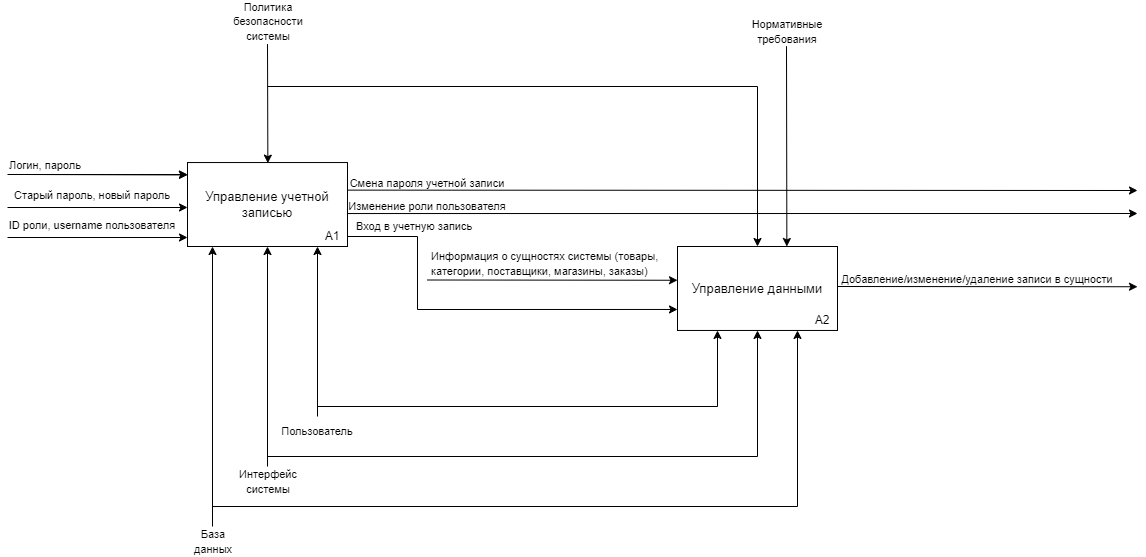

The diagram above was exported from draw.io. Its source (the exported page's mxGraphModel, read from the mxfile embedded in the PNG):
<mxGraphModel dx="1379" dy="1275" grid="1" gridSize="10" guides="1" tooltips="1" connect="1" arrows="1" fold="1" page="1" pageScale="1" pageWidth="827" pageHeight="1169" math="0" shadow="0">
  <root>
    <mxCell id="0" />
    <mxCell id="1" parent="0" />
    <mxCell id="j9vHKPf4y882ZgdtHgz7-89" value="&lt;span style=&quot;font-size: 13px;&quot;&gt;Управление учетной записью&lt;/span&gt;" style="rounded=0;whiteSpace=wrap;html=1;" vertex="1" parent="1">
      <mxGeometry x="1160" y="396.04" width="160" height="83.96" as="geometry" />
    </mxCell>
    <mxCell id="j9vHKPf4y882ZgdtHgz7-90" value="&lt;font style=&quot;font-size: 12px;&quot;&gt;А1&lt;/font&gt;" style="text;html=1;align=center;verticalAlign=middle;whiteSpace=wrap;rounded=0;" vertex="1" parent="1">
      <mxGeometry x="1290" y="460" width="30" height="20" as="geometry" />
    </mxCell>
    <mxCell id="j9vHKPf4y882ZgdtHgz7-91" value="&lt;font style=&quot;font-size: 11px;&quot;&gt;Логин, пароль&lt;/font&gt;" style="text;html=1;align=left;verticalAlign=middle;whiteSpace=wrap;rounded=0;" vertex="1" parent="1">
      <mxGeometry x="980" y="389.74" width="151" height="18.26" as="geometry" />
    </mxCell>
    <mxCell id="j9vHKPf4y882ZgdtHgz7-92" value="" style="endArrow=classic;html=1;rounded=0;" edge="1" parent="1">
      <mxGeometry width="50" height="50" relative="1" as="geometry">
        <mxPoint x="1000" y="408" as="sourcePoint" />
        <mxPoint x="1160" y="408.45000000000005" as="targetPoint" />
      </mxGeometry>
    </mxCell>
    <mxCell id="j9vHKPf4y882ZgdtHgz7-93" value="" style="endArrow=classic;html=1;rounded=0;" edge="1" parent="1">
      <mxGeometry width="50" height="50" relative="1" as="geometry">
        <mxPoint x="980" y="408.00000000000006" as="sourcePoint" />
        <mxPoint x="1160" y="408.00000000000006" as="targetPoint" />
      </mxGeometry>
    </mxCell>
    <mxCell id="j9vHKPf4y882ZgdtHgz7-94" value="" style="endArrow=classic;html=1;rounded=0;entryX=0.164;entryY=-0.006;entryDx=0;entryDy=0;entryPerimeter=0;" edge="1" parent="1">
      <mxGeometry width="50" height="50" relative="1" as="geometry">
        <mxPoint x="1240" y="277.61" as="sourcePoint" />
        <mxPoint x="1240.36" y="396.64999999999986" as="targetPoint" />
      </mxGeometry>
    </mxCell>
    <mxCell id="j9vHKPf4y882ZgdtHgz7-95" value="&lt;font style=&quot;font-size: 11px;&quot;&gt;Политика безопасности системы&lt;/font&gt;" style="text;html=1;align=center;verticalAlign=middle;whiteSpace=wrap;rounded=0;" vertex="1" parent="1">
      <mxGeometry x="1211" y="240" width="60" height="30" as="geometry" />
    </mxCell>
    <mxCell id="j9vHKPf4y882ZgdtHgz7-96" value="" style="endArrow=classic;html=1;rounded=0;entryX=0.25;entryY=1;entryDx=0;entryDy=0;" edge="1" parent="1">
      <mxGeometry width="50" height="50" relative="1" as="geometry">
        <mxPoint x="1185" y="760" as="sourcePoint" />
        <mxPoint x="1185" y="480" as="targetPoint" />
      </mxGeometry>
    </mxCell>
    <mxCell id="j9vHKPf4y882ZgdtHgz7-97" value="&lt;font style=&quot;font-size: 11px;&quot;&gt;База данных&lt;/font&gt;" style="text;html=1;align=center;verticalAlign=middle;whiteSpace=wrap;rounded=0;" vertex="1" parent="1">
      <mxGeometry x="1156" y="760" width="60" height="30" as="geometry" />
    </mxCell>
    <mxCell id="j9vHKPf4y882ZgdtHgz7-98" value="&lt;font style=&quot;font-size: 11px;&quot;&gt;Интерфейс системы&lt;/font&gt;" style="text;html=1;align=center;verticalAlign=middle;whiteSpace=wrap;rounded=0;" vertex="1" parent="1">
      <mxGeometry x="1211" y="700" width="60" height="30" as="geometry" />
    </mxCell>
    <mxCell id="j9vHKPf4y882ZgdtHgz7-99" value="" style="endArrow=classic;html=1;rounded=0;entryX=0.5;entryY=1;entryDx=0;entryDy=0;" edge="1" parent="1">
      <mxGeometry width="50" height="50" relative="1" as="geometry">
        <mxPoint x="1240" y="700" as="sourcePoint" />
        <mxPoint x="1240" y="480" as="targetPoint" />
      </mxGeometry>
    </mxCell>
    <mxCell id="j9vHKPf4y882ZgdtHgz7-100" value="&lt;font style=&quot;font-size: 11px;&quot;&gt;Пользователь&lt;/font&gt;" style="text;html=1;align=center;verticalAlign=middle;whiteSpace=wrap;rounded=0;" vertex="1" parent="1">
      <mxGeometry x="1260" y="650" width="60" height="30" as="geometry" />
    </mxCell>
    <mxCell id="j9vHKPf4y882ZgdtHgz7-101" value="" style="endArrow=classic;html=1;rounded=0;" edge="1" parent="1">
      <mxGeometry width="50" height="50" relative="1" as="geometry">
        <mxPoint x="1290" y="650" as="sourcePoint" />
        <mxPoint x="1290" y="480" as="targetPoint" />
      </mxGeometry>
    </mxCell>
    <mxCell id="j9vHKPf4y882ZgdtHgz7-102" value="" style="endArrow=classic;html=1;rounded=0;entryX=0;entryY=0.75;entryDx=0;entryDy=0;exitX=1;exitY=0.5;exitDx=0;exitDy=0;" edge="1" parent="1" target="j9vHKPf4y882ZgdtHgz7-104" source="j9vHKPf4y882ZgdtHgz7-90">
      <mxGeometry width="50" height="50" relative="1" as="geometry">
        <mxPoint x="1320" y="468.26" as="sourcePoint" />
        <mxPoint x="1570" y="455.5" as="targetPoint" />
        <Array as="points">
          <mxPoint x="1390" y="470" />
          <mxPoint x="1390" y="543" />
        </Array>
      </mxGeometry>
    </mxCell>
    <mxCell id="j9vHKPf4y882ZgdtHgz7-103" value="&lt;font style=&quot;font-size: 11px;&quot;&gt;Вход в учетную запись&lt;/font&gt;" style="text;html=1;align=left;verticalAlign=middle;whiteSpace=wrap;rounded=0;" vertex="1" parent="1">
      <mxGeometry x="1327" y="450.74" width="120" height="18.26" as="geometry" />
    </mxCell>
    <mxCell id="j9vHKPf4y882ZgdtHgz7-104" value="&lt;font style=&quot;font-size: 13px;&quot;&gt;Управление данными&lt;/font&gt;" style="rounded=0;whiteSpace=wrap;html=1;" vertex="1" parent="1">
      <mxGeometry x="1650" y="480" width="160" height="83.96" as="geometry" />
    </mxCell>
    <mxCell id="j9vHKPf4y882ZgdtHgz7-105" value="" style="endArrow=classic;html=1;rounded=0;entryX=0.5;entryY=0;entryDx=0;entryDy=0;" edge="1" parent="1" target="j9vHKPf4y882ZgdtHgz7-104">
      <mxGeometry width="50" height="50" relative="1" as="geometry">
        <mxPoint x="1240" y="320" as="sourcePoint" />
        <mxPoint x="1560" y="320" as="targetPoint" />
        <Array as="points">
          <mxPoint x="1730" y="320" />
        </Array>
      </mxGeometry>
    </mxCell>
    <mxCell id="j9vHKPf4y882ZgdtHgz7-107" value="&lt;font style=&quot;font-size: 12px;&quot;&gt;А2&lt;/font&gt;" style="text;html=1;align=center;verticalAlign=middle;whiteSpace=wrap;rounded=0;" vertex="1" parent="1">
      <mxGeometry x="1780" y="543.96" width="30" height="20" as="geometry" />
    </mxCell>
    <mxCell id="j9vHKPf4y882ZgdtHgz7-112" value="" style="endArrow=classic;html=1;rounded=0;entryX=0;entryY=0.5;entryDx=0;entryDy=0;" edge="1" parent="1">
      <mxGeometry width="50" height="50" relative="1" as="geometry">
        <mxPoint x="980" y="441" as="sourcePoint" />
        <mxPoint x="1160" y="441" as="targetPoint" />
      </mxGeometry>
    </mxCell>
    <mxCell id="j9vHKPf4y882ZgdtHgz7-113" value="&lt;font style=&quot;font-size: 11px;&quot;&gt;Старый пароль, новый пароль&lt;/font&gt;" style="text;html=1;align=center;verticalAlign=middle;whiteSpace=wrap;rounded=0;" vertex="1" parent="1">
      <mxGeometry x="980" y="419" width="170" height="20" as="geometry" />
    </mxCell>
    <mxCell id="j9vHKPf4y882ZgdtHgz7-114" value="" style="endArrow=classic;html=1;rounded=0;entryX=0;entryY=0.5;entryDx=0;entryDy=0;" edge="1" parent="1">
      <mxGeometry width="50" height="50" relative="1" as="geometry">
        <mxPoint x="980" y="471" as="sourcePoint" />
        <mxPoint x="1160" y="471" as="targetPoint" />
      </mxGeometry>
    </mxCell>
    <mxCell id="j9vHKPf4y882ZgdtHgz7-115" value="&lt;font style=&quot;font-size: 11px;&quot;&gt;ID роли, username пользователя&lt;/font&gt;" style="text;html=1;align=center;verticalAlign=middle;whiteSpace=wrap;rounded=0;" vertex="1" parent="1">
      <mxGeometry x="980" y="449" width="170" height="20" as="geometry" />
    </mxCell>
    <mxCell id="j9vHKPf4y882ZgdtHgz7-117" value="&lt;font style=&quot;font-size: 11px;&quot;&gt;Смена пароля учетной записи&lt;/font&gt;" style="text;html=1;align=center;verticalAlign=middle;whiteSpace=wrap;rounded=0;" vertex="1" parent="1">
      <mxGeometry x="1320" y="410.12" width="160" height="13.5" as="geometry" />
    </mxCell>
    <mxCell id="j9vHKPf4y882ZgdtHgz7-118" value="" style="endArrow=classic;html=1;rounded=0;exitX=0;exitY=1;exitDx=0;exitDy=0;" edge="1" parent="1" source="j9vHKPf4y882ZgdtHgz7-117">
      <mxGeometry width="50" height="50" relative="1" as="geometry">
        <mxPoint x="1380" y="486.87" as="sourcePoint" />
        <mxPoint x="2110" y="424" as="targetPoint" />
      </mxGeometry>
    </mxCell>
    <mxCell id="j9vHKPf4y882ZgdtHgz7-119" value="&lt;font style=&quot;font-size: 11px;&quot;&gt;Изменение роли пользователя&lt;/font&gt;" style="text;html=1;align=center;verticalAlign=middle;whiteSpace=wrap;rounded=0;" vertex="1" parent="1">
      <mxGeometry x="1320" y="433.54" width="160" height="13.5" as="geometry" />
    </mxCell>
    <mxCell id="j9vHKPf4y882ZgdtHgz7-120" value="" style="endArrow=classic;html=1;rounded=0;exitX=0;exitY=1;exitDx=0;exitDy=0;" edge="1" parent="1" source="j9vHKPf4y882ZgdtHgz7-119">
      <mxGeometry width="50" height="50" relative="1" as="geometry">
        <mxPoint x="1380" y="510.28999999999996" as="sourcePoint" />
        <mxPoint x="2110" y="447" as="targetPoint" />
      </mxGeometry>
    </mxCell>
    <mxCell id="j9vHKPf4y882ZgdtHgz7-121" value="&lt;font style=&quot;font-size: 11px;&quot;&gt;Информация о сущностях системы (товары, категории, поставщики, магазины, заказы)&lt;/font&gt;" style="text;html=1;align=left;verticalAlign=middle;whiteSpace=wrap;rounded=0;spacingLeft=2;" vertex="1" parent="1">
      <mxGeometry x="1400" y="480" width="240" height="33.5" as="geometry" />
    </mxCell>
    <mxCell id="j9vHKPf4y882ZgdtHgz7-122" value="" style="endArrow=classic;html=1;rounded=0;exitX=0;exitY=1;exitDx=0;exitDy=0;entryX=0;entryY=0.402;entryDx=0;entryDy=0;entryPerimeter=0;" edge="1" parent="1" source="j9vHKPf4y882ZgdtHgz7-121" target="j9vHKPf4y882ZgdtHgz7-104">
      <mxGeometry width="50" height="50" relative="1" as="geometry">
        <mxPoint x="1370" y="576.75" as="sourcePoint" />
        <mxPoint x="1480" y="513.75" as="targetPoint" />
      </mxGeometry>
    </mxCell>
    <mxCell id="j9vHKPf4y882ZgdtHgz7-123" value="" style="endArrow=classic;html=1;rounded=0;entryX=0.164;entryY=-0.006;entryDx=0;entryDy=0;entryPerimeter=0;" edge="1" parent="1">
      <mxGeometry width="50" height="50" relative="1" as="geometry">
        <mxPoint x="1759" y="279.7" as="sourcePoint" />
        <mxPoint x="1759.36" y="479.99999999999983" as="targetPoint" />
      </mxGeometry>
    </mxCell>
    <mxCell id="j9vHKPf4y882ZgdtHgz7-124" value="&lt;font style=&quot;font-size: 11px;&quot;&gt;Нормативные требования&lt;/font&gt;" style="text;html=1;align=center;verticalAlign=middle;whiteSpace=wrap;rounded=0;" vertex="1" parent="1">
      <mxGeometry x="1730" y="249.7" width="60" height="30" as="geometry" />
    </mxCell>
    <mxCell id="j9vHKPf4y882ZgdtHgz7-125" value="&lt;font style=&quot;font-size: 11px;&quot;&gt;Добавление/изменение/удаление записи в сущности&lt;/font&gt;" style="text;html=1;align=center;verticalAlign=middle;whiteSpace=wrap;rounded=0;spacingLeft=-10;" vertex="1" parent="1">
      <mxGeometry x="1810" y="506.5" width="290" height="13.5" as="geometry" />
    </mxCell>
    <mxCell id="j9vHKPf4y882ZgdtHgz7-126" value="" style="endArrow=classic;html=1;rounded=0;exitX=0;exitY=1;exitDx=0;exitDy=0;" edge="1" parent="1" source="j9vHKPf4y882ZgdtHgz7-125">
      <mxGeometry width="50" height="50" relative="1" as="geometry">
        <mxPoint x="2000" y="583.25" as="sourcePoint" />
        <mxPoint x="2110" y="520.25" as="targetPoint" />
      </mxGeometry>
    </mxCell>
    <mxCell id="j9vHKPf4y882ZgdtHgz7-135" value="" style="endArrow=classic;html=1;rounded=0;entryX=0.75;entryY=1;entryDx=0;entryDy=0;" edge="1" parent="1" target="j9vHKPf4y882ZgdtHgz7-104">
      <mxGeometry width="50" height="50" relative="1" as="geometry">
        <mxPoint x="1185" y="740" as="sourcePoint" />
        <mxPoint x="1675" y="750" as="targetPoint" />
        <Array as="points">
          <mxPoint x="1770" y="740" />
        </Array>
      </mxGeometry>
    </mxCell>
    <mxCell id="j9vHKPf4y882ZgdtHgz7-136" value="" style="endArrow=classic;html=1;rounded=0;entryX=0.5;entryY=1;entryDx=0;entryDy=0;" edge="1" parent="1" target="j9vHKPf4y882ZgdtHgz7-104">
      <mxGeometry width="50" height="50" relative="1" as="geometry">
        <mxPoint x="1240" y="690" as="sourcePoint" />
        <mxPoint x="1500" y="570" as="targetPoint" />
        <Array as="points">
          <mxPoint x="1730" y="690" />
        </Array>
      </mxGeometry>
    </mxCell>
    <mxCell id="j9vHKPf4y882ZgdtHgz7-137" value="" style="endArrow=classic;html=1;rounded=0;entryX=0.25;entryY=1;entryDx=0;entryDy=0;" edge="1" parent="1" target="j9vHKPf4y882ZgdtHgz7-104">
      <mxGeometry width="50" height="50" relative="1" as="geometry">
        <mxPoint x="1290" y="640" as="sourcePoint" />
        <mxPoint x="1500" y="570" as="targetPoint" />
        <Array as="points">
          <mxPoint x="1690" y="640" />
        </Array>
      </mxGeometry>
    </mxCell>
  </root>
</mxGraphModel>